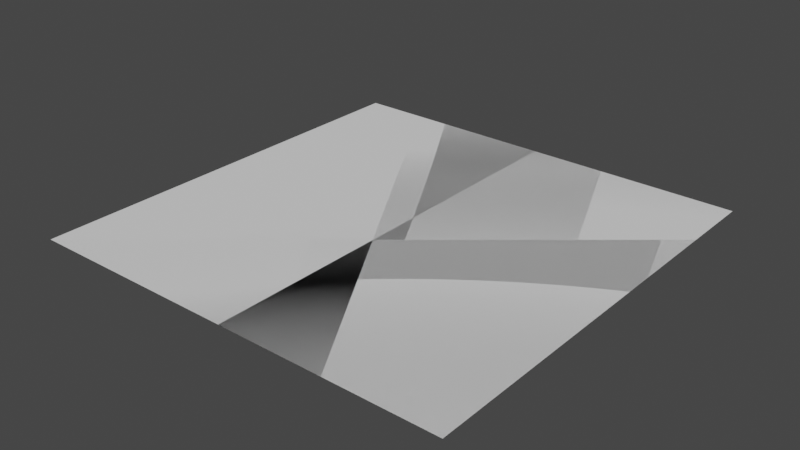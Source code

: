 # Source: 2quad.blend  (saved by Blender 2.83.18; exported with 4.5.12 LTS)
import bpy
from mathutils import Matrix  # noqa: F401  (used for matrix-valued properties, if any)

bpy.ops.wm.read_factory_settings(use_empty=True)
scene = bpy.context.scene
scene.name = 'Scene'

# ---- world
world_world = bpy.data.worlds.new('World'); scene.world = world_world
world_world.use_nodes = True; world_world.node_tree.nodes.clear()
_N = world_world.node_tree.nodes; _L = world_world.node_tree.links
n0 = _N.new('ShaderNodeOutputWorld'); n0.name = 'World Output'; n0.location = (300, 300)
n1 = _N.new('ShaderNodeBackground'); n1.name = 'Background'; n1.location = (10, 300)
n1.inputs[0].default_value = (0.05088, 0.05088, 0.05088, 1.0)
_L.new(n1.outputs[0], n0.inputs[0])
n0.is_active_output = True
world_world.color = (0.05088, 0.05088, 0.05088)
world_world.use_sun_shadow = False
world_world.sun_shadow_jitter_overblur = 0.0

# ---- meshes
me_plane = bpy.data.meshes.new('Plane')
me_plane.from_pydata([(-1.0, -1.0, 0.0), (1.0, -1.0, 0.0), (-1.0, 1.0, 0.0), (1.0, 1.0, 0.0), (1.0, -1.0, -1.51e-07), (-1.0, -1.0, 1.51e-07), (1.0, 1.0, -1.51e-07), (-1.0, 1.0, 1.51e-07)], [], [(1, 2, 0), (1, 3, 2), (5, 6, 4), (5, 7, 6)])
_uv = me_plane.uv_layers.new(name='UVMap')
_uv.uv.foreach_set('vector', [1.0, 0.0, 0.0, 1.0, 0.0, 0.0, 1.0, 0.0, 1.0, 1.0, 0.0, 1.0, 1.0, 0.0, 0.0, 1.0, 0.0, 0.0, 1.0, 0.0, 1.0, 1.0, 0.0, 1.0])
me_plane.use_remesh_fix_poles = True
me_plane.use_remesh_preserve_attributes = False
me_plane.use_mirror_vertex_groups = False
me_plane.update()

# ---- objects
ob_plane = bpy.data.objects.new('Plane', me_plane)

# ---- transforms, parenting, visibility, modifiers, constraints
ob_plane.location = (0.0, 0.0, 0.0)
ob_plane.scale = (0.5, 0.5, 0.5)
ob_plane.lineart.crease_threshold = 0.0

# ---- collection membership
scene.collection.objects.link(ob_plane)

# ---- scene / render settings (as saved in the file)
scene.frame_start = 1; scene.frame_end = 250; scene.frame_set(1)
scene.render.engine = 'BLENDER_EEVEE_NEXT'
scene.cycles.use_denoising = False
scene.cycles.samples = 128
scene.cycles.sampling_pattern = 'TABULATED_SOBOL'
scene.cycles.use_adaptive_sampling = False
scene.cycles.use_light_tree = False
scene.view_settings.view_transform = 'Filmic'
bpy.context.view_layer.update()

# ---- added for rendering (the .blend has no active camera and no usable light): camera, sun
cam_auto = bpy.data.cameras.new('AutoCamera')
cam_auto.lens = 50.0
cam_auto.sensor_width = 36.0
cam_auto.clip_end = 1000.0
ob_auto_camera = bpy.data.objects.new('AutoCamera', cam_auto)
scene.collection.objects.link(ob_auto_camera)
ob_auto_camera.location = (1.30847, -1.57016, 1.04677)
ob_auto_camera.rotation_euler = (1.09748, -7.21219e-08, 0.694738)
scene.camera = ob_auto_camera
light_auto_sun = bpy.data.lights.new('AutoSun', 'SUN')
light_auto_sun.energy = 3.0
light_auto_sun.angle = 0.0523599
ob_auto_sun = bpy.data.objects.new('AutoSun', light_auto_sun)
scene.collection.objects.link(ob_auto_sun)
ob_auto_sun.rotation_euler = (0.872665, 0.174533, 0.523599)
bpy.context.view_layer.update()
